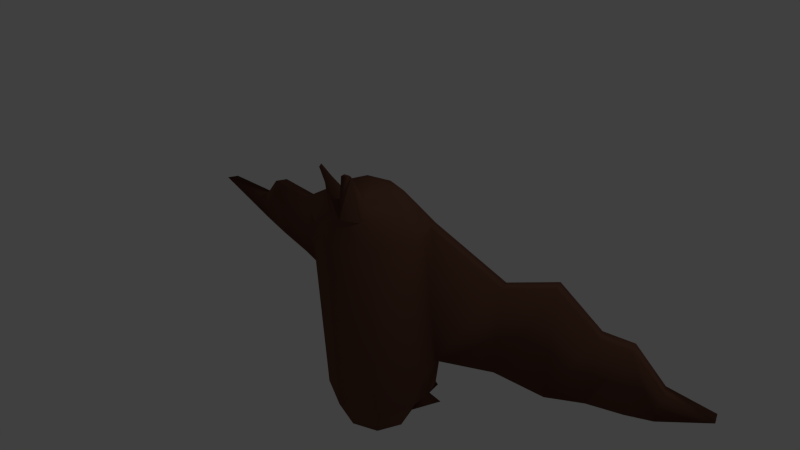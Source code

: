 # Source: bat2-anim3-smooth.blend  (saved by Blender 2.66.1; exported with 4.5.12 LTS)
import bpy
from mathutils import Matrix  # noqa: F401  (used for matrix-valued properties, if any)

bpy.ops.wm.read_factory_settings(use_empty=True)
scene = bpy.context.scene
scene.name = 'Scene'

# ---- collections
col_collection_1 = bpy.data.collections.new('Collection 1'); scene.collection.children.link(col_collection_1)

# ---- materials (node trees are filled in below, after node groups)
mat_material_001 = bpy.data.materials.new('Material.001')
mat_material_001.alpha_threshold = 0.0
mat_material_001.use_transparent_shadow = False
mat_material_001.diffuse_color = (0.1473, 0.06546, 0.0431, 1.0)
mat_material_001.roughness = 0.5
mat_material_001.line_color = (0.0, 0.0, 0.0, 1.0)

# ---- material node trees

# ---- world
world_world = bpy.data.worlds.new('World'); scene.world = world_world
world_world.color = (0.05088, 0.05088, 0.05088)
world_world.use_sun_shadow = False
world_world.sun_shadow_jitter_overblur = 0.0
world_world.cycles.sampling_method = 'MANUAL'
world_world.cycles.sample_map_resolution = 256

# ---- cameras
cam_camera = bpy.data.cameras.new('Camera')
cam_camera.clip_end = 100.0
cam_camera.lens = 35.0
cam_camera.sensor_width = 32.0
cam_camera.sensor_height = 18.0
cam_camera.ortho_scale = 7.314
cam_camera.dof.focus_distance = 0.0
cam_camera.dof.aperture_fstop = 128.0

# ---- lights
light_lamp = bpy.data.lights.new('Lamp', 'POINT')
light_lamp.transmission_factor = 0.0
light_lamp.cutoff_distance = 30.0
light_lamp.energy = 100.0
light_lamp.shadow_buffer_clip_start = 1.001
light_lamp.shadow_soft_size = 0.1
light_lamp.shadow_maximum_resolution = 0.006
light_lamp.use_absolute_resolution = True
light_lamp.cycles.use_multiple_importance_sampling = False

# ---- meshes
me_sphere = bpy.data.meshes.new('Sphere')
me_sphere.from_pydata([(0.34, 0.2252, 0.932), (0.4571, 0.3841, 0.7029), (0.5763, 0.543, 0.4687), (0.5771, 0.5655, -2.028), (0.351, 0.3265, -2.48), (0.4063, 0.008206, 0.932), (0.5718, 0.008206, 0.7029), (0.7609, 0.008206, 0.3899), (0.7218, -1.543e-07, -2.028), (0.4789, -8.164e-08, -2.48), (0.1751, -0.3005, 0.9322), (0.2921, -0.4594, 0.7031), (0.5763, -0.5266, 0.3899), (0.5003, -0.448, -2.028), (0.351, -0.3265, -2.48), (0.5003, 0.5655, -2.028), (0.351, 0.3265, -2.48), (0.7218, -1.543e-07, -2.028), (0.4789, -8.164e-08, -2.48), (0.5771, 0.5655, -2.028), (0.351, 0.3265, -2.48), (0.5771, 0.5655, -2.028), (0.351, 0.3265, -2.48), (0.5771, 0.5655, -2.028), (0.351, 0.3265, -2.48), (0.01442, 0.8359, -2.055), (0.3174, 0.9421, -2.688), (0.5915, 0.6017, -2.055), (0.07687, 0.618, -2.252), (0.3997, 0.5356, -2.252), (0.6184, 0.6092, -1.541), (0.8571, -1.569e-07, -1.541), (0.6686, 0.2756, 0.3899), (0.6878, 0.2827, -2.028), (0.7378, 0.3046, -1.541), (0.6225, 0.4093, 0.4687), (0.6781, 0.4569, -1.541), (2.065, 1.208, -0.04882), (2.024, 1.164, -1.671), (2.129, 1.045, -0.04882), (2.083, 1.012, -1.671), (3.676, 1.088, -0.6787), (3.635, 1.045, -1.056), (3.74, 0.9252, -0.6787), (3.695, 0.8924, -1.056), (4.413, 0.8326, -0.5023), (2.689, 1.097, -1.363), (4.475, 0.6748, -0.5023), (2.748, 0.9444, -1.363), (1.381, 0.838, -1.562), (1.321, 0.9903, -1.562), (1.426, 0.8708, -0.2767), (1.362, 1.034, -0.2767), (2.794, 1.027, -0.4372), (2.73, 1.19, -0.4372), (3.292, 0.9223, -1.21), (3.274, 1.03, -0.274), (3.232, 1.075, -1.21), (3.338, 0.8663, -0.274), (0.2544, -0.5668, 1.346), (0.2661, -0.5484, 1.328), (0.2171, -0.6074, 1.364), (0.202, -0.6452, 1.346), (0.0, 0.3151, 0.932), (0.0, 0.5398, 0.7029), (0.0, 0.7645, 0.3899), (0.0, 0.7997, -2.028), (0.0, 0.4617, -2.48), (0.0, 0.008206, 1.016), (-0.34, 0.2252, 0.932), (-0.4571, 0.3841, 0.7029), (-0.5763, 0.543, 0.4687), (-0.5771, 0.5655, -2.028), (-0.351, 0.3265, -2.48), (-0.4063, 0.008206, 0.932), (-0.5718, 0.008206, 0.7029), (-0.7609, 0.008206, 0.3899), (-0.7218, -1.543e-07, -2.028), (-0.4789, -8.164e-08, -2.48), (-0.1751, -0.3005, 0.9322), (-0.2921, -0.4594, 0.7031), (-0.5763, -0.5266, 0.3899), (-0.5003, -0.448, -2.028), (-0.351, -0.3265, -2.48), (0.0, -0.3202, 0.9013), (0.0, -0.5449, 0.6722), (0.0, -0.7481, 0.3899), (0.0, -0.6822, -2.028), (0.0, -0.4617, -2.48), (0.0, 0.08646, -2.645), (-0.5003, 0.5655, -2.028), (-0.351, 0.3265, -2.48), (-0.7218, -1.543e-07, -2.028), (-0.4789, -8.164e-08, -2.48), (0.0, 0.7997, -2.028), (0.0, 0.4617, -2.48), (-0.5771, 0.5655, -2.028), (-0.351, 0.3265, -2.48), (0.0, 0.7997, -2.028), (0.0, 0.4617, -2.48), (-0.5771, 0.5655, -2.028), (-0.351, 0.3265, -2.48), (0.0, 0.7997, -2.028), (0.0, 0.4617, -2.48), (-0.5771, 0.5655, -2.028), (-0.351, 0.3265, -2.48), (-0.01442, 0.8359, -2.055), (-0.3174, 0.9421, -2.688), (-0.5915, 0.6017, -2.055), (-0.07687, 0.618, -2.252), (-0.3997, 0.5356, -2.252), (-0.6184, 0.6092, -1.541), (-0.8571, -1.569e-07, -1.541), (-0.6686, 0.2756, 0.3899), (-0.6878, 0.2827, -2.028), (-0.7378, 0.3046, -1.541), (-0.6225, 0.4093, 0.4687), (-0.6781, 0.4569, -1.541), (-2.065, 1.208, -0.04882), (-2.024, 1.164, -1.671), (-2.129, 1.045, -0.04882), (-2.083, 1.012, -1.671), (-3.676, 1.088, -0.6787), (-3.635, 1.045, -1.056), (-3.74, 0.9252, -0.6787), (-3.695, 0.8924, -1.056), (-4.413, 0.8326, -0.5023), (-2.689, 1.097, -1.363), (-4.475, 0.6748, -0.5023), (-2.748, 0.9444, -1.363), (-1.381, 0.838, -1.562), (-1.321, 0.9903, -1.562), (-1.426, 0.8708, -0.2767), (-1.362, 1.034, -0.2767), (-2.794, 1.027, -0.4372), (-2.73, 1.19, -0.4372), (-3.292, 0.9223, -1.21), (-3.274, 1.03, -0.274), (-3.232, 1.075, -1.21), (-3.338, 0.8663, -0.274), (-0.2544, -0.5668, 1.346), (-0.2661, -0.5484, 1.328), (-0.2171, -0.6074, 1.364), (-0.202, -0.6452, 1.346)], [(49, 51), (50, 52), (46, 54), (48, 53), (130, 132), (131, 133), (127, 135), (129, 134)], [(65, 64, 1, 2), (66, 3, 19, 94), (64, 63, 0, 1), (66, 65, 2, 30, 3), (2, 1, 6, 7, 32, 35), (9, 4, 16, 18), (1, 0, 5, 6), (34, 32, 7, 31), (6, 5, 10, 11), (8, 31, 7, 12, 13), (7, 6, 11, 12), (9, 8, 13, 14), (12, 11, 85, 86), (14, 13, 87, 88), (85, 11, 60, 62), (13, 12, 86, 87), (89, 67, 4), (63, 68, 0), (89, 4, 9), (0, 68, 5), (89, 9, 14), (5, 68, 10), (89, 14, 88), (10, 68, 84), (16, 15, 17, 18), (8, 9, 18, 17), (4, 3, 15, 16), (3, 33, 8, 17, 15), (94, 19, 21, 98), (3, 4, 20, 19), (4, 67, 95, 20), (98, 21, 23, 102), (19, 20, 22, 21), (20, 95, 99, 22), (102, 23, 27, 25), (22, 99, 103, 24), (21, 22, 24, 23), (36, 35, 32, 34), (103, 102, 25, 28, 26), (3, 30, 36, 34, 33), (33, 34, 31, 8), (26, 28, 25, 27, 29), (23, 24, 26, 29, 27), (24, 103, 26), (35, 36, 49, 40, 39, 51), (58, 55, 44, 43), (30, 2, 52, 37, 38, 50), (52, 51, 39, 37), (49, 50, 38, 40), (38, 37, 54, 56, 57, 46), (57, 56, 41, 42), (55, 57, 42, 44), (56, 58, 43, 41), (48, 46, 57, 55), (41, 43, 47, 45), (44, 42, 45, 47), (43, 44, 47), (36, 30, 50, 49), (2, 35, 51, 52), (37, 39, 53, 54), (39, 40, 48, 55, 58, 53), (42, 41, 45), (40, 38, 46, 48), (54, 53, 58, 56), (60, 59, 61, 62), (11, 10, 59, 60), (84, 85, 62, 61), (10, 84, 61, 59), (65, 71, 70, 64), (66, 94, 96, 72), (64, 70, 69, 63), (66, 72, 111, 71, 65), (71, 116, 113, 76, 75, 70), (78, 93, 91, 73), (70, 75, 74, 69), (115, 112, 76, 113), (75, 80, 79, 74), (77, 82, 81, 76, 112), (76, 81, 80, 75), (78, 83, 82, 77), (81, 86, 85, 80), (83, 88, 87, 82), (85, 143, 141, 80), (82, 87, 86, 81), (89, 73, 67), (63, 69, 68), (89, 78, 73), (69, 74, 68), (89, 83, 78), (74, 79, 68), (89, 88, 83), (79, 84, 68), (91, 93, 92, 90), (77, 92, 93, 78), (73, 91, 90, 72), (72, 90, 92, 77, 114), (94, 98, 100, 96), (72, 96, 97, 73), (73, 97, 95, 67), (98, 102, 104, 100), (95, 99, 98, 94), (96, 100, 101, 97), (97, 101, 99, 95), (102, 106, 108, 104), (101, 105, 103, 99), (99, 103, 102, 98), (100, 104, 105, 101), (117, 115, 113, 116), (103, 107, 109, 106, 102), (72, 114, 115, 117, 111), (114, 77, 112, 115), (107, 110, 108, 106, 109), (104, 108, 110, 107, 105), (105, 107, 103), (116, 132, 120, 121, 130, 117), (139, 124, 125, 136), (111, 131, 119, 118, 133, 71), (133, 118, 120, 132), (130, 121, 119, 131), (119, 127, 138, 137, 135, 118), (138, 123, 122, 137), (136, 125, 123, 138), (137, 122, 124, 139), (129, 136, 138, 127), (122, 126, 128, 124), (125, 128, 126, 123), (124, 128, 125), (117, 130, 131, 111), (71, 133, 132, 116), (118, 135, 134, 120), (120, 134, 139, 136, 129, 121), (123, 126, 122), (121, 129, 127, 119), (135, 137, 139, 134), (141, 143, 142, 140), (80, 141, 140, 79), (84, 142, 143, 85), (79, 140, 142, 84)])
me_sphere.polygons.foreach_set('use_smooth', [True] * 138)
me_sphere.materials.append(mat_material_001)
me_sphere.use_remesh_preserve_volume = False
me_sphere.use_remesh_preserve_attributes = False
me_sphere.use_mirror_vertex_groups = False
me_sphere.update()
arm_armature = bpy.data.armatures.new('Armature')  # bones are not reproduced

# ---- objects
ob_armature = bpy.data.objects.new('Armature', arm_armature)
ob_sphere = bpy.data.objects.new('Sphere', me_sphere)
ob_lamp = bpy.data.objects.new('Lamp', light_lamp)
ob_camera = bpy.data.objects.new('Camera', cam_camera)

# ---- transforms, parenting, visibility, modifiers, constraints
ob_armature.location = (0.0, 0.0, 0.0)
ob_armature.show_in_front = True
ob_armature.lineart.crease_threshold = 0.0
ob_sphere.parent = ob_armature
ob_sphere.location = (0.0, 0.0, 0.0)
ob_sphere.lineart.crease_threshold = 0.0
_vg = ob_sphere.vertex_groups.new(name='Bone')
for _i, _w in zip([0, 1, 2, 5, 6, 7, 8, 10, 11, 12, 30, 31, 32, 34, 35, 36, 37, 39, 51, 52, 59, 60, 61, 62, 63, 64, 65, 68, 69, 70, 71, 74, 75, 76, 77, 79, 80, 81, 84, 85, 86, 87, 111, 112, 113, 115, 116, 117, 118, 120, 132, 133, 140, 141, 142, 143], [0.9736, 0.9398, 0.8565, 0.9802, 0.9647, 0.9221, 0.02257, 0.9895, 0.9841, 0.9519, 0.03689, 0.1051, 0.883, 0.06428, 0.8729, 0.03475, 0.002378, 0.0005218, 0.08764, 0.08182, 0.9896, 0.9894, 0.9897, 0.9898, 0.9791, 0.9583, 0.907, 0.9883, 0.9736, 0.9398, 0.8564, 0.9802, 0.9646, 0.9217, 0.01775, 0.9895, 0.9841, 0.9518, 0.9906, 0.9869, 0.9607, 0.01085, 0.0333, 0.1004, 0.8827, 0.05502, 0.8728, 0.02583, 0.002214, 0.000458, 0.0878, 0.0815, 0.9897, 0.9895, 0.9898, 0.9899]): _vg.add([_i], _w, 'REPLACE')
_vg = ob_sphere.vertex_groups.new(name='Bone.003')
for _i, _w in zip([3, 4, 8, 9, 13, 14, 15, 16, 17, 18, 23, 24, 25, 26, 27, 28, 29, 30, 31, 33, 34, 36, 66, 67, 72, 73, 77, 78, 82, 83, 87, 88, 89, 90, 91, 92, 93, 102, 103, 104, 105, 106, 107, 108, 109, 110, 111, 112, 114, 115, 117], [0.1554, 0.3224, 0.2899, 0.3554, 0.3527, 0.3508, 0.1626, 0.259, 0.2135, 0.2631, 0.6694, 0.6686, 0.6989, 0.6896, 0.6695, 0.7034, 0.6709, 0.05057, 0.131, 0.1953, 0.07325, 0.04728, 0.2741, 0.3562, 0.2651, 0.3348, 0.3412, 0.3786, 0.374, 0.3823, 0.342, 0.3552, 0.3482, 0.2661, 0.3553, 0.3683, 0.3705, 0.6984, 0.7057, 0.6613, 0.662, 0.6979, 0.6845, 0.6611, 0.6993, 0.6609, 0.07639, 0.1923, 0.3165, 0.2059, 0.1156]): _vg.add([_i], _w, 'REPLACE')
_vg = ob_sphere.vertex_groups.new(name='Bone.010')
for _i, _w in zip([3, 4, 7, 8, 9, 13, 14, 15, 16, 17, 18, 19, 20, 21, 22, 23, 24, 25, 26, 27, 28, 29, 30, 31, 32, 33, 34, 36, 40, 49, 50, 51, 52, 65, 66, 67, 72, 73, 77, 78, 82, 83, 87, 88, 89, 90, 91, 92, 93, 94, 95, 98, 99, 102, 103, 104, 105, 106, 107, 108, 109, 110, 111, 112, 114, 115, 117], [0.5916, 0.3919, 0.04606, 0.3633, 0.3017, 0.2771, 0.316, 0.5849, 0.4211, 0.5065, 0.4158, 1.0, 1.0, 1.0, 1.0, 0.1285, 0.1292, 0.1645, 0.1444, 0.1286, 0.1511, 0.1293, 0.7053, 0.589, 0.03088, 0.526, 0.6885, 0.7125, 0.006865, 0.08385, 0.07977, 0.04321, 0.04284, 0.0002003, 0.3593, 0.3759, 0.2794, 0.3403, 0.3409, 0.3768, 0.368, 0.3759, 0.3221, 0.3397, 0.3507, 0.2786, 0.3619, 0.3719, 0.3757, 1.0, 1.0, 1.0, 1.0, 0.1673, 0.1621, 0.2395, 0.2368, 0.1702, 0.2013, 0.2397, 0.1789, 0.2397, 0.08806, 0.192, 0.3231, 0.2083, 0.1197]): _vg.add([_i], _w, 'REPLACE')
_vg = ob_sphere.vertex_groups.new(name='Bone.011')
for _i, _w in zip([1, 2, 3, 7, 15, 16, 17, 18, 30, 31, 32, 33, 34, 35, 36, 37, 38, 39, 40, 46, 48, 49, 50, 51, 52, 53, 54, 66], [0.02844, 0.09939, 0.05899, 0.002634, 0.05493, 0.02222, 0.02472, 0.01745, 0.1232, 0.03362, 0.06169, 0.04638, 0.08804, 0.09038, 0.1277, 0.2383, 0.2387, 0.2246, 0.2879, 0.03525, 0.02103, 0.7957, 0.8006, 0.7425, 0.7528, 0.007284, 0.02125, 0.05029]): _vg.add([_i], _w, 'REPLACE')
_vg = ob_sphere.vertex_groups.new(name='Bone.012')
for _i, _w in zip([37, 38, 39, 40, 46, 48, 49, 50, 51, 52, 53, 54], [0.4559, 0.4884, 0.4516, 0.3362, 0.0693, 0.04845, 0.05431, 0.06016, 0.07101, 0.06992, 0.05499, 0.06748]): _vg.add([_i], _w, 'REPLACE')
_vg = ob_sphere.vertex_groups.new(name='Bone.013')
for _i, _w in zip([37, 38, 39, 40, 46, 48, 49, 53, 54, 55, 57], [0.00416, 0.1811, 0.006888, 0.254, 0.6999, 0.7094, 0.009232, 0.07275, 0.07554, 0.04153, 0.06461]): _vg.add([_i], _w, 'REPLACE')
_vg = ob_sphere.vertex_groups.new(name='Bone.014')
for _i, _w in zip([37, 38, 39, 40, 41, 42, 43, 44, 46, 48, 51, 52, 53, 54, 55, 56, 57, 58], [0.2288, 0.0569, 0.2456, 0.07887, 0.115, 0.8428, 0.09214, 0.5874, 0.1762, 0.1935, 0.01847, 0.01337, 0.8081, 0.7952, 0.905, 0.7125, 0.8907, 0.7017]): _vg.add([_i], _w, 'REPLACE')
_vg = ob_sphere.vertex_groups.new(name='Bone.015')
for _i, _w in zip([41, 42, 43, 44, 45, 47, 53, 55, 56, 57, 58], [0.8816, 0.1513, 0.9053, 0.4028, 0.9987, 1.016, 0.01081, 0.03081, 0.2326, 0.01391, 0.2569]): _vg.add([_i], _w, 'REPLACE')
_vg = ob_sphere.vertex_groups.new(name='Bone.016')
for _i, _w in zip([3, 4, 8, 9, 13, 14, 15, 16, 17, 18, 23, 24, 25, 26, 27, 28, 29, 30, 31, 33, 34, 36, 66, 67, 72, 73, 76, 77, 78, 82, 83, 87, 88, 89, 90, 91, 92, 93, 96, 97, 100, 101, 102, 103, 104, 105, 106, 107, 108, 109, 110, 111, 112, 113, 114, 115, 117, 130, 131, 132, 133], [0.1562, 0.2653, 0.2799, 0.3193, 0.3351, 0.3126, 0.1618, 0.2576, 0.2105, 0.2614, 0.2071, 0.207, 0.1422, 0.1717, 0.2068, 0.1508, 0.2047, 0.05355, 0.1258, 0.1936, 0.07174, 0.04744, 0.2943, 0.252, 0.3701, 0.3053, 0.0261, 0.2582, 0.222, 0.226, 0.221, 0.2985, 0.285, 0.2855, 0.3764, 0.231, 0.2063, 0.2054, 1.0, 1.0, 1.0, 1.0, 0.1398, 0.1374, 0.1043, 0.1061, 0.1374, 0.12, 0.1042, 0.1272, 0.1043, 0.6499, 0.4733, 0.01321, 0.2897, 0.4432, 0.5859, 0.07037, 0.07107, 0.02936, 0.03203]): _vg.add([_i], _w, 'REPLACE')
_vg = ob_sphere.vertex_groups.new(name='Bone.017')
for _i, _w in zip([66, 70, 71, 72, 76, 90, 91, 92, 93, 111, 112, 113, 114, 115, 116, 117, 118, 119, 120, 121, 127, 130, 131, 132, 133, 134, 135], [0.04627, 0.02794, 0.09886, 0.05194, 0.001259, 0.04435, 0.009918, 0.007689, 0.004599, 0.1191, 0.02073, 0.06091, 0.02843, 0.07446, 0.08976, 0.1202, 0.2356, 0.1826, 0.2215, 0.1711, 0.01004, 0.7825, 0.7916, 0.7381, 0.7506, 0.003969, 0.01797]): _vg.add([_i], _w, 'REPLACE')
_vg = ob_sphere.vertex_groups.new(name='Bone.018')
for _i, _w in zip([118, 119, 120, 121, 127, 129, 130, 131, 132, 133, 134, 135], [0.462, 0.6175, 0.4582, 0.605, 0.09897, 0.07767, 0.08282, 0.08032, 0.07783, 0.07505, 0.0593, 0.07215]): _vg.add([_i], _w, 'REPLACE')
_vg = ob_sphere.vertex_groups.new(name='Bone.019')
for _i, _w in zip([119, 120, 121, 127, 129, 134, 135, 136, 138], [0.1315, 0.001758, 0.151, 0.6876, 0.6978, 0.07136, 0.07425, 0.03857, 0.06316]): _vg.add([_i], _w, 'REPLACE')
_vg = ob_sphere.vertex_groups.new(name='Bone.020')
for _i, _w in zip([118, 119, 120, 121, 122, 123, 124, 125, 127, 129, 132, 133, 134, 135, 136, 137, 138, 139], [0.2278, 0.03323, 0.2448, 0.04395, 0.1212, 0.8312, 0.09576, 0.5128, 0.1731, 0.1902, 0.01725, 0.012, 0.807, 0.7935, 0.8999, 0.7137, 0.8891, 0.7041]): _vg.add([_i], _w, 'REPLACE')
_vg = ob_sphere.vertex_groups.new(name='Bone.021')
for _i, _w in zip([122, 123, 124, 125, 126, 128, 134, 136, 137, 138, 139], [0.8755, 0.1647, 0.9022, 0.4859, 0.999, 1.012, 0.01081, 0.04244, 0.2307, 0.01734, 0.254]): _vg.add([_i], _w, 'REPLACE')
_m = ob_sphere.modifiers.new('Armature', 'ARMATURE')
_m.object = ob_armature
ob_lamp.location = (4.076, 1.005, 5.904)
ob_lamp.rotation_euler = (0.6503, 0.05522, 1.866)
ob_lamp.lock_rotations_4d = False
ob_lamp.empty_display_type = 'ARROWS'
ob_lamp.color = (0.0, 0.0, 0.0, 0.0)
ob_lamp.lineart.crease_threshold = 0.0
ob_camera.location = (7.481, -6.508, 5.344)
ob_camera.rotation_euler = (1.109, 0.01082, 0.8149)
ob_camera.lock_rotations_4d = False
ob_camera.empty_display_type = 'ARROWS'
ob_camera.color = (0.0, 0.0, 0.0, 0.0)
ob_camera.display_type = 'WIRE'
ob_camera.lineart.crease_threshold = 0.0

# ---- collection membership
col_collection_1.objects.link(ob_armature)
col_collection_1.objects.link(ob_sphere)
col_collection_1.objects.link(ob_lamp)
col_collection_1.objects.link(ob_camera)

# ---- scene / render settings (as saved in the file)
scene.camera = ob_camera
scene.frame_start = 1; scene.frame_end = 58; scene.frame_set(54)
scene.render.engine = 'BLENDER_EEVEE_NEXT'
scene.render.image_settings.color_mode = 'RGB'
scene.render.image_settings.compression = 90
scene.render.resolution_percentage = 50
scene.render.dither_intensity = 0.0
scene.render.bake_margin = 2
scene.cycles.use_denoising = False
scene.cycles.samples = 10
scene.cycles.sampling_pattern = 'TABULATED_SOBOL'
scene.cycles.light_sampling_threshold = 0.0
scene.cycles.use_adaptive_sampling = False
scene.cycles.use_light_tree = False
scene.cycles.blur_glossy = 0.0
scene.cycles.volume_bounces = 1
scene.cycles.pixel_filter_type = 'GAUSSIAN'
scene.cycles.sample_clamp_indirect = 0.0
scene.view_settings.view_transform = 'Standard'
bpy.context.view_layer.update()
